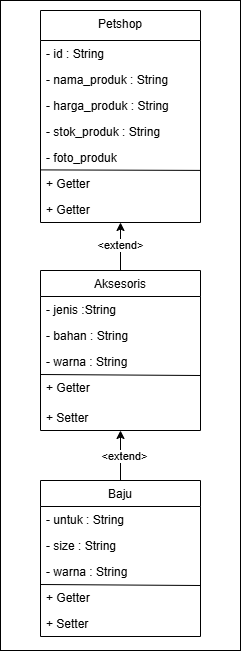

The diagram above was exported from draw.io. Its source (the exported page's mxGraphModel, read from the mxfile embedded in the PNG):
<mxGraphModel dx="1615" dy="803" grid="1" gridSize="10" guides="1" tooltips="1" connect="1" arrows="1" fold="1" page="1" pageScale="1" pageWidth="827" pageHeight="1169" math="0" shadow="0">
  <root>
    <mxCell id="WIyWlLk6GJQsqaUBKTNV-0" />
    <mxCell id="WIyWlLk6GJQsqaUBKTNV-1" parent="WIyWlLk6GJQsqaUBKTNV-0" />
    <mxCell id="a_5QbxdFuUYb7q2blikT-19" value="" style="whiteSpace=wrap;html=1;" vertex="1" parent="WIyWlLk6GJQsqaUBKTNV-1">
      <mxGeometry x="230" y="120" width="240" height="650" as="geometry" />
    </mxCell>
    <mxCell id="zkfFHV4jXpPFQw0GAbJ--17" value="Petshop" style="swimlane;fontStyle=0;align=center;verticalAlign=top;childLayout=stackLayout;horizontal=1;startSize=30;horizontalStack=0;resizeParent=1;resizeLast=0;collapsible=1;marginBottom=0;rounded=0;shadow=0;strokeWidth=1;" parent="WIyWlLk6GJQsqaUBKTNV-1" vertex="1">
      <mxGeometry x="270" y="130" width="160" height="212" as="geometry">
        <mxRectangle x="270" y="130" width="160" height="26" as="alternateBounds" />
      </mxGeometry>
    </mxCell>
    <mxCell id="zkfFHV4jXpPFQw0GAbJ--18" value="- id : String" style="text;align=left;verticalAlign=top;spacingLeft=4;spacingRight=4;overflow=hidden;rotatable=0;points=[[0,0.5],[1,0.5]];portConstraint=eastwest;" parent="zkfFHV4jXpPFQw0GAbJ--17" vertex="1">
      <mxGeometry y="30" width="160" height="26" as="geometry" />
    </mxCell>
    <mxCell id="zkfFHV4jXpPFQw0GAbJ--19" value="- nama_produk : String" style="text;align=left;verticalAlign=top;spacingLeft=4;spacingRight=4;overflow=hidden;rotatable=0;points=[[0,0.5],[1,0.5]];portConstraint=eastwest;rounded=0;shadow=0;html=0;" parent="zkfFHV4jXpPFQw0GAbJ--17" vertex="1">
      <mxGeometry y="56" width="160" height="26" as="geometry" />
    </mxCell>
    <mxCell id="zkfFHV4jXpPFQw0GAbJ--20" value="- harga_produk : String" style="text;align=left;verticalAlign=top;spacingLeft=4;spacingRight=4;overflow=hidden;rotatable=0;points=[[0,0.5],[1,0.5]];portConstraint=eastwest;rounded=0;shadow=0;html=0;" parent="zkfFHV4jXpPFQw0GAbJ--17" vertex="1">
      <mxGeometry y="82" width="160" height="26" as="geometry" />
    </mxCell>
    <mxCell id="zkfFHV4jXpPFQw0GAbJ--21" value="- stok_produk : String" style="text;align=left;verticalAlign=top;spacingLeft=4;spacingRight=4;overflow=hidden;rotatable=0;points=[[0,0.5],[1,0.5]];portConstraint=eastwest;rounded=0;shadow=0;html=0;" parent="zkfFHV4jXpPFQw0GAbJ--17" vertex="1">
      <mxGeometry y="108" width="160" height="26" as="geometry" />
    </mxCell>
    <mxCell id="zkfFHV4jXpPFQw0GAbJ--22" value="- foto_produk" style="text;align=left;verticalAlign=top;spacingLeft=4;spacingRight=4;overflow=hidden;rotatable=0;points=[[0,0.5],[1,0.5]];portConstraint=eastwest;rounded=0;shadow=0;html=0;" parent="zkfFHV4jXpPFQw0GAbJ--17" vertex="1">
      <mxGeometry y="134" width="160" height="26" as="geometry" />
    </mxCell>
    <mxCell id="a_5QbxdFuUYb7q2blikT-0" value="+ Getter" style="text;align=left;verticalAlign=top;spacingLeft=4;spacingRight=4;overflow=hidden;rotatable=0;points=[[0,0.5],[1,0.5]];portConstraint=eastwest;rounded=0;shadow=0;html=0;strokeColor=none;fillColor=none;" vertex="1" parent="zkfFHV4jXpPFQw0GAbJ--17">
      <mxGeometry y="160" width="160" height="26" as="geometry" />
    </mxCell>
    <mxCell id="a_5QbxdFuUYb7q2blikT-1" value="+ Getter" style="text;align=left;verticalAlign=top;spacingLeft=4;spacingRight=4;overflow=hidden;rotatable=0;points=[[0,0.5],[1,0.5]];portConstraint=eastwest;rounded=0;shadow=0;html=0;strokeColor=none;" vertex="1" parent="zkfFHV4jXpPFQw0GAbJ--17">
      <mxGeometry y="186" width="160" height="26" as="geometry" />
    </mxCell>
    <mxCell id="a_5QbxdFuUYb7q2blikT-11" value="" style="endArrow=none;html=1;rounded=0;entryX=1.001;entryY=-0.004;entryDx=0;entryDy=0;entryPerimeter=0;exitX=0.001;exitY=-0.023;exitDx=0;exitDy=0;exitPerimeter=0;" edge="1" parent="zkfFHV4jXpPFQw0GAbJ--17" source="a_5QbxdFuUYb7q2blikT-0" target="a_5QbxdFuUYb7q2blikT-0">
      <mxGeometry width="50" height="50" relative="1" as="geometry">
        <mxPoint x="20" y="240" as="sourcePoint" />
        <mxPoint x="70" y="190" as="targetPoint" />
      </mxGeometry>
    </mxCell>
    <mxCell id="vMCCDeagjgA45sCKL1tY-11" style="edgeStyle=orthogonalEdgeStyle;rounded=0;orthogonalLoop=1;jettySize=auto;html=1;entryX=0.5;entryY=1;entryDx=0;entryDy=0;" parent="WIyWlLk6GJQsqaUBKTNV-1" source="vMCCDeagjgA45sCKL1tY-0" target="zkfFHV4jXpPFQw0GAbJ--17" edge="1">
      <mxGeometry relative="1" as="geometry" />
    </mxCell>
    <mxCell id="vMCCDeagjgA45sCKL1tY-12" value="&amp;lt;extend&amp;gt;" style="edgeLabel;html=1;align=center;verticalAlign=middle;resizable=0;points=[];" parent="vMCCDeagjgA45sCKL1tY-11" connectable="0" vertex="1">
      <mxGeometry x="0.08" y="1" relative="1" as="geometry">
        <mxPoint as="offset" />
      </mxGeometry>
    </mxCell>
    <mxCell id="vMCCDeagjgA45sCKL1tY-0" value="Aksesoris" style="swimlane;fontStyle=0;align=center;verticalAlign=top;childLayout=stackLayout;horizontal=1;startSize=26;horizontalStack=0;resizeParent=1;resizeLast=0;collapsible=1;marginBottom=0;rounded=0;shadow=0;strokeWidth=1;" parent="WIyWlLk6GJQsqaUBKTNV-1" vertex="1">
      <mxGeometry x="270" y="390" width="160" height="160" as="geometry">
        <mxRectangle x="550" y="140" width="160" height="26" as="alternateBounds" />
      </mxGeometry>
    </mxCell>
    <mxCell id="vMCCDeagjgA45sCKL1tY-1" value="- jenis :String" style="text;align=left;verticalAlign=top;spacingLeft=4;spacingRight=4;overflow=hidden;rotatable=0;points=[[0,0.5],[1,0.5]];portConstraint=eastwest;" parent="vMCCDeagjgA45sCKL1tY-0" vertex="1">
      <mxGeometry y="26" width="160" height="26" as="geometry" />
    </mxCell>
    <mxCell id="vMCCDeagjgA45sCKL1tY-2" value="- bahan : String" style="text;align=left;verticalAlign=top;spacingLeft=4;spacingRight=4;overflow=hidden;rotatable=0;points=[[0,0.5],[1,0.5]];portConstraint=eastwest;rounded=0;shadow=0;html=0;" parent="vMCCDeagjgA45sCKL1tY-0" vertex="1">
      <mxGeometry y="52" width="160" height="26" as="geometry" />
    </mxCell>
    <mxCell id="vMCCDeagjgA45sCKL1tY-3" value="- warna : String" style="text;align=left;verticalAlign=top;spacingLeft=4;spacingRight=4;overflow=hidden;rotatable=0;points=[[0,0.5],[1,0.5]];portConstraint=eastwest;rounded=0;shadow=0;html=0;" parent="vMCCDeagjgA45sCKL1tY-0" vertex="1">
      <mxGeometry y="78" width="160" height="26" as="geometry" />
    </mxCell>
    <mxCell id="a_5QbxdFuUYb7q2blikT-15" value="" style="endArrow=none;html=1;rounded=0;entryX=1.001;entryY=-0.004;entryDx=0;entryDy=0;entryPerimeter=0;exitX=0.001;exitY=-0.023;exitDx=0;exitDy=0;exitPerimeter=0;" edge="1" parent="vMCCDeagjgA45sCKL1tY-0">
      <mxGeometry width="50" height="50" relative="1" as="geometry">
        <mxPoint y="104" as="sourcePoint" />
        <mxPoint x="160" y="105" as="targetPoint" />
      </mxGeometry>
    </mxCell>
    <mxCell id="a_5QbxdFuUYb7q2blikT-13" value="+ Getter" style="text;align=left;verticalAlign=top;spacingLeft=4;spacingRight=4;overflow=hidden;rotatable=0;points=[[0,0.5],[1,0.5]];portConstraint=eastwest;rounded=0;shadow=0;html=0;" vertex="1" parent="vMCCDeagjgA45sCKL1tY-0">
      <mxGeometry y="104" width="160" height="30" as="geometry" />
    </mxCell>
    <mxCell id="a_5QbxdFuUYb7q2blikT-14" value="+ Setter" style="text;align=left;verticalAlign=top;spacingLeft=4;spacingRight=4;overflow=hidden;rotatable=0;points=[[0,0.5],[1,0.5]];portConstraint=eastwest;rounded=0;shadow=0;html=0;" vertex="1" parent="vMCCDeagjgA45sCKL1tY-0">
      <mxGeometry y="134" width="160" height="26" as="geometry" />
    </mxCell>
    <mxCell id="vMCCDeagjgA45sCKL1tY-10" style="edgeStyle=orthogonalEdgeStyle;rounded=0;orthogonalLoop=1;jettySize=auto;html=1;entryX=0.5;entryY=1;entryDx=0;entryDy=0;" parent="WIyWlLk6GJQsqaUBKTNV-1" source="vMCCDeagjgA45sCKL1tY-6" target="vMCCDeagjgA45sCKL1tY-0" edge="1">
      <mxGeometry relative="1" as="geometry" />
    </mxCell>
    <mxCell id="vMCCDeagjgA45sCKL1tY-13" value="&amp;lt;extend&amp;gt;" style="edgeLabel;html=1;align=center;verticalAlign=middle;resizable=0;points=[];" parent="vMCCDeagjgA45sCKL1tY-10" connectable="0" vertex="1">
      <mxGeometry x="-0.0333" y="-3" relative="1" as="geometry">
        <mxPoint as="offset" />
      </mxGeometry>
    </mxCell>
    <mxCell id="vMCCDeagjgA45sCKL1tY-6" value="Baju" style="swimlane;fontStyle=0;align=center;verticalAlign=top;childLayout=stackLayout;horizontal=1;startSize=26;horizontalStack=0;resizeParent=1;resizeLast=0;collapsible=1;marginBottom=0;rounded=0;shadow=0;strokeWidth=1;" parent="WIyWlLk6GJQsqaUBKTNV-1" vertex="1">
      <mxGeometry x="270" y="600" width="160" height="156" as="geometry">
        <mxRectangle x="550" y="140" width="160" height="26" as="alternateBounds" />
      </mxGeometry>
    </mxCell>
    <mxCell id="vMCCDeagjgA45sCKL1tY-7" value="- untuk : String" style="text;align=left;verticalAlign=top;spacingLeft=4;spacingRight=4;overflow=hidden;rotatable=0;points=[[0,0.5],[1,0.5]];portConstraint=eastwest;" parent="vMCCDeagjgA45sCKL1tY-6" vertex="1">
      <mxGeometry y="26" width="160" height="26" as="geometry" />
    </mxCell>
    <mxCell id="vMCCDeagjgA45sCKL1tY-8" value="- size : String" style="text;align=left;verticalAlign=top;spacingLeft=4;spacingRight=4;overflow=hidden;rotatable=0;points=[[0,0.5],[1,0.5]];portConstraint=eastwest;rounded=0;shadow=0;html=0;" parent="vMCCDeagjgA45sCKL1tY-6" vertex="1">
      <mxGeometry y="52" width="160" height="26" as="geometry" />
    </mxCell>
    <mxCell id="vMCCDeagjgA45sCKL1tY-9" value="- warna : String" style="text;align=left;verticalAlign=top;spacingLeft=4;spacingRight=4;overflow=hidden;rotatable=0;points=[[0,0.5],[1,0.5]];portConstraint=eastwest;rounded=0;shadow=0;html=0;" parent="vMCCDeagjgA45sCKL1tY-6" vertex="1">
      <mxGeometry y="78" width="160" height="26" as="geometry" />
    </mxCell>
    <mxCell id="a_5QbxdFuUYb7q2blikT-16" value="" style="endArrow=none;html=1;rounded=0;entryX=1.001;entryY=-0.004;entryDx=0;entryDy=0;entryPerimeter=0;exitX=0.001;exitY=-0.023;exitDx=0;exitDy=0;exitPerimeter=0;" edge="1" parent="vMCCDeagjgA45sCKL1tY-6">
      <mxGeometry width="50" height="50" relative="1" as="geometry">
        <mxPoint y="104" as="sourcePoint" />
        <mxPoint x="160" y="105" as="targetPoint" />
      </mxGeometry>
    </mxCell>
    <mxCell id="a_5QbxdFuUYb7q2blikT-17" value="+ Getter" style="text;align=left;verticalAlign=top;spacingLeft=4;spacingRight=4;overflow=hidden;rotatable=0;points=[[0,0.5],[1,0.5]];portConstraint=eastwest;rounded=0;shadow=0;html=0;" vertex="1" parent="vMCCDeagjgA45sCKL1tY-6">
      <mxGeometry y="104" width="160" height="26" as="geometry" />
    </mxCell>
    <mxCell id="a_5QbxdFuUYb7q2blikT-18" value="+ Setter" style="text;align=left;verticalAlign=top;spacingLeft=4;spacingRight=4;overflow=hidden;rotatable=0;points=[[0,0.5],[1,0.5]];portConstraint=eastwest;rounded=0;shadow=0;html=0;" vertex="1" parent="vMCCDeagjgA45sCKL1tY-6">
      <mxGeometry y="130" width="160" height="26" as="geometry" />
    </mxCell>
  </root>
</mxGraphModel>